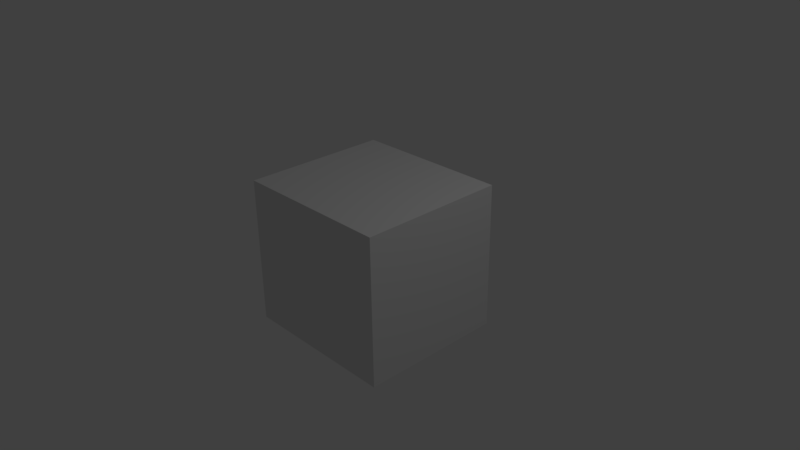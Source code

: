 # Source: cube.blend  (saved by Blender 2.77.0; exported with 4.5.12 LTS)
import bpy
from mathutils import Matrix  # noqa: F401  (used for matrix-valued properties, if any)

bpy.ops.wm.read_factory_settings(use_empty=True)
scene = bpy.context.scene
scene.name = 'Scene'

# ---- collections
col_collection_1 = bpy.data.collections.new('Collection 1'); scene.collection.children.link(col_collection_1)

# ---- materials (node trees are filled in below, after node groups)
mat_material = bpy.data.materials.new('Material')
mat_material.alpha_threshold = 0.0
mat_material.use_transparent_shadow = False
mat_material.roughness = 0.5
mat_material.line_color = (0.0, 0.0, 0.0, 1.0)

# ---- material node trees

# ---- world
world_world = bpy.data.worlds.new('World'); scene.world = world_world
world_world.color = (0.05088, 0.05088, 0.05088)
world_world.use_sun_shadow = False
world_world.sun_shadow_jitter_overblur = 0.0
world_world.cycles.sampling_method = 'MANUAL'

# ---- cameras
cam_camera = bpy.data.cameras.new('Camera')
cam_camera.clip_end = 100.0
cam_camera.lens = 35.0
cam_camera.sensor_width = 32.0
cam_camera.sensor_height = 18.0
cam_camera.ortho_scale = 7.314
cam_camera.dof.focus_distance = 0.0
cam_camera.dof.aperture_fstop = 128.0

# ---- lights
light_lamp = bpy.data.lights.new('Lamp', 'POINT')
light_lamp.transmission_factor = 0.0
light_lamp.cutoff_distance = 30.0
light_lamp.energy = 100.0
light_lamp.shadow_buffer_clip_start = 1.001
light_lamp.shadow_soft_size = 0.1
light_lamp.shadow_maximum_resolution = 0.006
light_lamp.use_absolute_resolution = True

# ---- meshes
me_cube = bpy.data.meshes.new('Cube')
me_cube.from_pydata([(1.0, 1.0, -1.0), (1.0, -1.0, -1.0), (-1.0, -1.0, -1.0), (-1.0, 1.0, -1.0), (1.0, 1.0, 1.0), (1.0, -1.0, 1.0), (-1.0, -1.0, 1.0), (-1.0, 1.0, 1.0)], [], [(0, 1, 2, 3), (4, 7, 6, 5), (0, 4, 5, 1), (1, 5, 6, 2), (2, 6, 7, 3), (4, 0, 3, 7)])
me_cube.materials.append(mat_material)
me_cube.use_remesh_preserve_volume = False
me_cube.use_remesh_preserve_attributes = False
me_cube.use_mirror_vertex_groups = False
me_cube.update()

# ---- objects
ob_cube = bpy.data.objects.new('Cube', me_cube)
ob_lamp = bpy.data.objects.new('Lamp', light_lamp)
ob_camera = bpy.data.objects.new('Camera', cam_camera)

# ---- transforms, parenting, visibility, modifiers, constraints
ob_cube.location = (0.0, 0.0, 0.0)
ob_cube.scale = (1.09, 1.0, 1.0)
ob_cube.lock_rotations_4d = False
ob_cube.empty_display_type = 'ARROWS'
ob_cube.lineart.crease_threshold = 0.0
ob_lamp.location = (4.076, 1.005, 5.904)
ob_lamp.rotation_euler = (0.6503, 0.05522, 1.866)
ob_lamp.lock_rotations_4d = False
ob_lamp.empty_display_type = 'ARROWS'
ob_lamp.color = (0.0, 0.0, 0.0, 0.0)
ob_lamp.lineart.crease_threshold = 0.0
ob_camera.location = (7.481, -6.508, 5.344)
ob_camera.rotation_euler = (1.109, 0.01082, 0.8149)
ob_camera.lock_rotations_4d = False
ob_camera.empty_display_type = 'ARROWS'
ob_camera.color = (0.0, 0.0, 0.0, 0.0)
ob_camera.display_type = 'WIRE'
ob_camera.lineart.crease_threshold = 0.0

# ---- collection membership
col_collection_1.objects.link(ob_cube)
col_collection_1.objects.link(ob_lamp)
col_collection_1.objects.link(ob_camera)

# ---- scene / render settings (as saved in the file)
scene.camera = ob_camera
scene.frame_start = 1; scene.frame_end = 250; scene.frame_set(0)
scene.render.engine = 'BLENDER_EEVEE_NEXT'
scene.render.resolution_percentage = 50
scene.render.dither_intensity = 0.0
scene.cycles.use_denoising = False
scene.cycles.samples = 128
scene.cycles.sampling_pattern = 'TABULATED_SOBOL'
scene.cycles.light_sampling_threshold = 0.0
scene.cycles.use_adaptive_sampling = False
scene.cycles.use_light_tree = False
scene.cycles.blur_glossy = 0.0
scene.cycles.sample_clamp_indirect = 0.0
scene.view_settings.view_transform = 'Standard'
bpy.context.view_layer.update()
